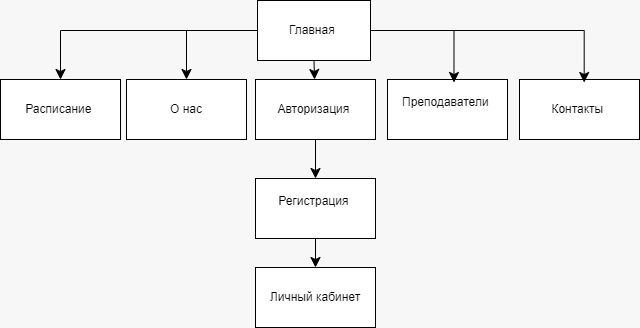

The diagram above was exported from draw.io. Its source (the exported page's mxGraphModel, read from the mxfile embedded in the PNG):
<mxGraphModel dx="1414" dy="836" grid="0" gridSize="10" guides="1" tooltips="1" connect="1" arrows="1" fold="1" page="1" pageScale="1" pageWidth="827" pageHeight="1169" background="light-dark(#FFFFFF,#F7F7F7)" math="0" shadow="0">
  <root>
    <mxCell id="0" />
    <mxCell id="1" parent="0" />
    <mxCell id="_1sidNodIOCIv6wwBgLI-6" edge="1" parent="1" source="oPQr_VmyLUZ5JaHG2-KB-2" style="edgeStyle=none;curved=1;rounded=0;orthogonalLoop=1;jettySize=auto;html=1;exitX=0.5;exitY=1;exitDx=0;exitDy=0;fontSize=12;startSize=8;endSize=8;strokeColor=light-dark(#000000,#000000);" target="oPQr_VmyLUZ5JaHG2-KB-12">
      <mxGeometry relative="1" as="geometry" />
    </mxCell>
    <mxCell id="_1sidNodIOCIv6wwBgLI-15" edge="1" parent="1" source="oPQr_VmyLUZ5JaHG2-KB-2" style="edgeStyle=orthogonalEdgeStyle;rounded=0;orthogonalLoop=1;jettySize=auto;html=1;exitX=0;exitY=0.5;exitDx=0;exitDy=0;entryX=0.5;entryY=0;entryDx=0;entryDy=0;fontSize=12;startSize=8;endSize=8;strokeColor=light-dark(#000000,#000000);" target="oPQr_VmyLUZ5JaHG2-KB-3">
      <mxGeometry relative="1" as="geometry" />
    </mxCell>
    <mxCell id="_1sidNodIOCIv6wwBgLI-16" edge="1" parent="1" source="oPQr_VmyLUZ5JaHG2-KB-2" style="edgeStyle=orthogonalEdgeStyle;rounded=0;orthogonalLoop=1;jettySize=auto;html=1;exitX=0;exitY=0.5;exitDx=0;exitDy=0;entryX=0.5;entryY=0;entryDx=0;entryDy=0;fontSize=12;startSize=8;endSize=8;strokeColor=light-dark(#000000,#000000);" target="oPQr_VmyLUZ5JaHG2-KB-9">
      <mxGeometry relative="1" as="geometry" />
    </mxCell>
    <mxCell id="oPQr_VmyLUZ5JaHG2-KB-2" parent="1" style="rounded=0;whiteSpace=wrap;html=1;fillColor=light-dark(#000000,#FFFFFF);strokeColor=light-dark(#000000,#000000);" value="&lt;font style=&quot;color: light-dark(rgb(0, 0, 0), rgb(0, 0, 0));&quot;&gt;Главная&amp;nbsp;&lt;/font&gt;" vertex="1">
      <mxGeometry height="60" width="113" x="289" y="44" as="geometry" />
    </mxCell>
    <mxCell id="oPQr_VmyLUZ5JaHG2-KB-3" parent="1" style="rounded=0;whiteSpace=wrap;html=1;fillColor=light-dark(#000000,#FFFFFF);strokeColor=light-dark(#000000,#000000);" value="&lt;font style=&quot;color: light-dark(rgb(0, 0, 0), rgb(0, 0, 0));&quot;&gt;Расписание&amp;nbsp;&lt;/font&gt;" vertex="1">
      <mxGeometry height="60" width="120" x="32" y="123" as="geometry" />
    </mxCell>
    <mxCell id="oPQr_VmyLUZ5JaHG2-KB-4" parent="1" style="rounded=0;whiteSpace=wrap;html=1;fillColor=light-dark(#000000,#FFFFFF);strokeColor=light-dark(#000000,#000000);" value="&lt;span&gt;&lt;font style=&quot;color: light-dark(rgb(0, 0, 0), rgb(0, 0, 0));&quot;&gt;Личный кабинет&lt;/font&gt;&lt;/span&gt;" vertex="1">
      <mxGeometry height="60" width="120" x="287" y="311" as="geometry" />
    </mxCell>
    <mxCell id="oPQr_VmyLUZ5JaHG2-KB-10" parent="1" style="rounded=0;whiteSpace=wrap;html=1;fillColor=light-dark(#000000,#FFFFFF);strokeColor=light-dark(#000000,#000000);" value="&lt;font style=&quot;color: light-dark(rgb(0, 0, 0), rgb(0, 0, 0));&quot;&gt;Контакты&amp;nbsp;&lt;/font&gt;" vertex="1">
      <mxGeometry height="60" width="120" x="551" y="123" as="geometry" />
    </mxCell>
    <mxCell id="_1sidNodIOCIv6wwBgLI-10" edge="1" parent="1" source="oPQr_VmyLUZ5JaHG2-KB-11" style="edgeStyle=none;curved=1;rounded=0;orthogonalLoop=1;jettySize=auto;html=1;exitX=0.5;exitY=1;exitDx=0;exitDy=0;fontSize=12;startSize=8;endSize=8;strokeColor=light-dark(#000000,#000000);" target="oPQr_VmyLUZ5JaHG2-KB-4">
      <mxGeometry relative="1" as="geometry" />
    </mxCell>
    <mxCell id="oPQr_VmyLUZ5JaHG2-KB-11" parent="1" style="rounded=0;whiteSpace=wrap;html=1;fillColor=light-dark(#000000,#FFFFFF);strokeColor=light-dark(#000000,#000000);" value="&lt;font style=&quot;color: light-dark(rgb(0, 0, 0), rgb(0, 0, 0));&quot;&gt;Регистрация&amp;nbsp;&lt;/font&gt;&lt;div&gt;&lt;br&gt;&lt;/div&gt;" vertex="1">
      <mxGeometry height="60" width="120" x="287" y="222" as="geometry" />
    </mxCell>
    <mxCell id="_1sidNodIOCIv6wwBgLI-9" edge="1" parent="1" source="oPQr_VmyLUZ5JaHG2-KB-12" style="edgeStyle=none;curved=1;rounded=0;orthogonalLoop=1;jettySize=auto;html=1;exitX=0.5;exitY=1;exitDx=0;exitDy=0;fontSize=12;startSize=8;endSize=8;strokeColor=light-dark(#000000,#000000);" target="oPQr_VmyLUZ5JaHG2-KB-11">
      <mxGeometry relative="1" as="geometry" />
    </mxCell>
    <mxCell id="oPQr_VmyLUZ5JaHG2-KB-12" parent="1" style="rounded=0;whiteSpace=wrap;html=1;fillColor=light-dark(#000000,#FFFFFF);strokeColor=light-dark(#000000,#000000);" value="&lt;font style=&quot;color: light-dark(rgb(0, 0, 0), rgb(0, 0, 0));&quot;&gt;Авторизация&amp;nbsp;&lt;/font&gt;" vertex="1">
      <mxGeometry height="60" width="120" x="287" y="123" as="geometry" />
    </mxCell>
    <mxCell id="oPQr_VmyLUZ5JaHG2-KB-13" parent="1" style="rounded=0;whiteSpace=wrap;html=1;fillColor=light-dark(#000000,#FFFFFF);strokeColor=light-dark(#000000,#000000);" value="&lt;font style=&quot;color: light-dark(rgb(0, 0, 0), rgb(0, 0, 0));&quot;&gt;Преподаватели&amp;nbsp;&lt;/font&gt;&lt;div&gt;&lt;br&gt;&lt;/div&gt;" vertex="1">
      <mxGeometry height="60" width="120" x="419" y="123" as="geometry" />
    </mxCell>
    <mxCell id="oPQr_VmyLUZ5JaHG2-KB-9" parent="1" style="rounded=0;whiteSpace=wrap;html=1;fillColor=light-dark(#000000,#FFFFFF);strokeColor=light-dark(#000000,#000000);" value="&lt;font style=&quot;color: light-dark(rgb(0, 0, 0), rgb(0, 0, 0));&quot;&gt;О нас&lt;/font&gt;" vertex="1">
      <mxGeometry height="60" width="120" x="158" y="123" as="geometry" />
    </mxCell>
    <mxCell id="_1sidNodIOCIv6wwBgLI-13" edge="1" parent="1" source="oPQr_VmyLUZ5JaHG2-KB-2" style="edgeStyle=orthogonalEdgeStyle;rounded=0;orthogonalLoop=1;jettySize=auto;html=1;exitX=1;exitY=0.5;exitDx=0;exitDy=0;entryX=0.539;entryY=0.05;entryDx=0;entryDy=0;entryPerimeter=0;fontSize=12;startSize=8;endSize=8;strokeColor=light-dark(#000000,#000000);" target="oPQr_VmyLUZ5JaHG2-KB-10">
      <mxGeometry relative="1" as="geometry" />
    </mxCell>
    <mxCell id="_1sidNodIOCIv6wwBgLI-14" edge="1" parent="1" source="oPQr_VmyLUZ5JaHG2-KB-2" style="edgeStyle=orthogonalEdgeStyle;rounded=0;orthogonalLoop=1;jettySize=auto;html=1;exitX=1;exitY=0.5;exitDx=0;exitDy=0;entryX=0.554;entryY=0.05;entryDx=0;entryDy=0;entryPerimeter=0;fontSize=12;startSize=8;endSize=8;strokeColor=light-dark(#000000,#000000);" target="oPQr_VmyLUZ5JaHG2-KB-13">
      <mxGeometry relative="1" as="geometry" />
    </mxCell>
  </root>
</mxGraphModel>